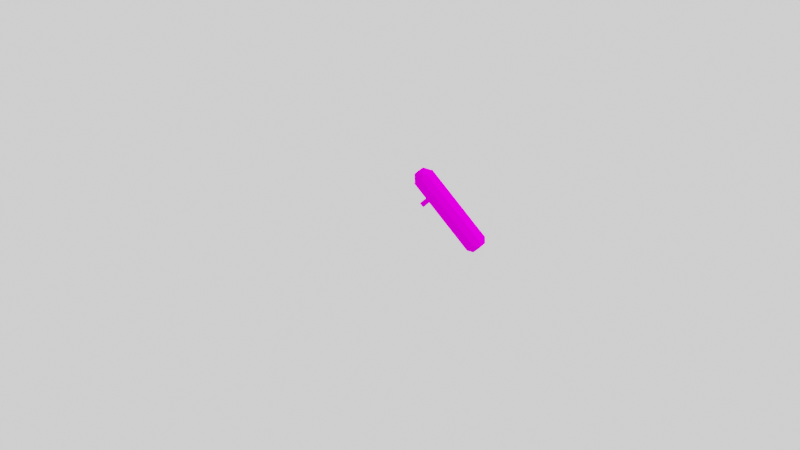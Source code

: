 # Source: grenade_launcher_launcher.blend  (saved by Blender 2.81.16; exported with 4.5.12 LTS)
import bpy
from mathutils import Matrix  # noqa: F401  (used for matrix-valued properties, if any)

bpy.ops.wm.read_factory_settings(use_empty=True)
scene = bpy.context.scene
scene.name = 'Scene'

# ---- collections
col_collection = bpy.data.collections.new('Collection'); scene.collection.children.link(col_collection)

# ---- images (referenced by path relative to the original .blend; pixels are not part of the script)
import os
ASSET_DIR = os.environ.get("B2B_ASSET_DIR", "")  # directory of the original .blend (textures are referenced by path, not embedded)
HERE = os.path.dirname(os.path.abspath(__file__))  # packed textures are extracted next to this script under _unpacked/

def load_image(name, relpath, width, height, colorspace="sRGB"):
    """Load a texture the original file referenced (path relative to the .blend, or extracted next to this script)."""
    p = next((c for c in (os.path.join(HERE, relpath), os.path.join(ASSET_DIR, relpath)) if relpath and os.path.exists(c)), "")
    if p:
        img = bpy.data.images.load(p, check_existing=True)
        img.name = name
    else:  # same state as the original file: an image datablock whose file is absent (Cycles renders it pink)
        img = bpy.data.images.new(name, width, height)
        img.source = "FILE"
        img.filepath = "//" + (relpath or name)
    img.colorspace_settings.name = colorspace
    return img
img_grenade_launcher_launcher_png = load_image('grenade_launcher_launcher.png', 'grenade_launcher_launcher.png', 1024, 1024, 'sRGB')

# ---- materials (node trees are filled in below, after node groups)
mat_material = bpy.data.materials.new('Material')
mat_material.alpha_threshold = 0.0
mat_material.line_color = (0.0, 0.0, 0.0, 1.0)

# ---- material node trees
mat_material.use_nodes = True; mat_material.node_tree.nodes.clear()
_N = mat_material.node_tree.nodes; _L = mat_material.node_tree.links
n0 = _N.new('ShaderNodeOutputMaterial'); n0.name = 'Material Output'; n0.location = (501, 304)
n1 = _N.new('ShaderNodeBsdfDiffuse'); n1.name = 'Diffuse BSDF'; n1.location = (-16, 330)
n2 = _N.new('ShaderNodeTexImage'); n2.name = 'Image Texture'; n2.location = (-302, 291)
n2.image = img_grenade_launcher_launcher_png
n2.interpolation = 'Closest'
n3 = _N.new('ShaderNodeBsdfTransparent'); n3.name = 'Transparent BSDF'; n3.location = (31, 169)
n4 = _N.new('ShaderNodeMixShader'); n4.name = 'Mix Shader'; n4.location = (243, 284)
_L.new(n2.outputs[0], n1.inputs[0])
_L.new(n4.outputs[0], n0.inputs[0])
_L.new(n2.outputs[1], n4.inputs[0])
_L.new(n3.outputs[0], n4.inputs[1])
_L.new(n1.outputs[0], n4.inputs[2])
n0.is_active_output = True

# ---- world
world_world = bpy.data.worlds.new('World'); scene.world = world_world
world_world.use_nodes = True; world_world.node_tree.nodes.clear()
_N = world_world.node_tree.nodes; _L = world_world.node_tree.links
n0 = _N.new('ShaderNodeOutputWorld'); n0.name = 'World Output'; n0.location = (336, 279)
n0.target = 'CYCLES'
n1 = _N.new('ShaderNodeBackground'); n1.name = 'Background'; n1.location = (-109, 280)
n1.inputs[1].default_value = 10.0
n2 = _N.new('ShaderNodeRGBCurve'); n2.name = 'RGB Curves'; n2.location = (-390, 336)
n2.mapping.update()
n2.inputs[1].default_value = (0.1022, 0.1022, 0.1022, 1.0)
_L.new(n1.outputs[0], n0.inputs[0])
_L.new(n2.outputs[0], n1.inputs[0])
n0.is_active_output = True
world_world.use_sun_shadow = False
world_world.sun_shadow_jitter_overblur = 0.0

# ---- cameras
cam_camera = bpy.data.cameras.new('Camera')
cam_camera.clip_end = 100.0
cam_camera.ortho_scale = 7.314

# ---- meshes
me_cube = bpy.data.meshes.new('Cube')
me_cube.from_pydata([(7.565, 0.9794, 0.5003), (7.565, -1.021, 0.5003), (-0.4351, 0.4794, -0.9997), (-0.4351, -1.021, 0.5003), (-0.4351, -1.021, -0.4997), (1.815, -0.2706, -2.25), (1.315, -0.2706, -2.25), (1.315, 0.2294, -2.25), (1.815, -0.2706, -0.7497), (1.815, 0.2294, -0.7497), (-0.4351, 0.9794, 0.5003), (1.315, -0.2706, -0.7497), (7.565, 0.9794, -0.4997), (7.565, -1.021, -0.4997), (-0.4351, 0.9794, -0.4997), (1.315, 0.2294, -0.7497), (1.815, 0.2294, -2.25), (-0.4351, -0.5206, -0.9997), (7.565, -0.5206, 1.0), (-0.4351, -0.5206, 1.0), (7.565, -0.5206, -0.9997), (0.5649, -0.5206, 0.5003), (8.065, -0.5206, 0.5003), (0.5649, -0.5206, -0.4997), (8.065, -0.5206, -0.4997), (-0.4351, 0.4794, 1.0), (7.565, 0.4794, -0.9997), (7.565, 0.4794, 1.0), (8.065, 0.4794, 0.5003), (0.5649, 0.4794, 0.5003), (8.065, 0.4794, -0.4997), (0.5649, 0.4794, -0.4997), (-0.4095, -0.7336, -0.7126), (-0.4095, -0.7336, 0.7133), (-0.4095, 0.6924, -0.7126), (-0.4095, 0.6924, 0.7133), (0.6599, -0.7336, -0.7126), (0.6599, -0.7336, 0.7133), (0.6599, 0.6924, -0.7126), (0.6599, 0.6924, 0.7133), (-0.766, -0.3771, -0.7126), (-0.766, -0.7336, 0.3568), (-0.766, 0.3359, 0.7133), (-0.766, 0.6924, -0.3561), (-0.766, 0.3359, -0.7126), (-0.766, -0.7336, -0.3561), (-0.766, -0.3771, 0.7133), (-0.766, 0.6924, 0.3568), (-1.123, -0.3771, 0.3568), (-1.123, -0.3771, -0.3561), (-1.123, 0.3359, -0.3561), (-1.123, 0.3359, 0.3568)], [], [(18, 19, 3, 1), (29, 25, 10), (17, 20, 13, 4), (22, 18, 1), (20, 17, 2, 26), (30, 24, 20, 26), (21, 19, 25, 29), (12, 0, 28, 30), (6, 11, 15, 7), (1, 3, 4, 13), (4, 3, 21, 23), (10, 0, 12, 14), (5, 8, 11, 6), (27, 18, 22, 28), (31, 29, 10, 14), (2, 31, 14), (20, 24, 13), (2, 14, 12, 26), (16, 9, 8, 5), (4, 23, 17), (3, 19, 21), (7, 15, 9, 16), (26, 12, 30), (22, 1, 13, 24), (0, 10, 25, 27), (0, 27, 28), (7, 16, 5, 6), (30, 28, 22, 24), (23, 21, 29, 31), (17, 23, 31, 2), (19, 18, 27, 25), (51, 42, 35, 47), (34, 43, 47, 35, 39, 38), (36, 37, 33, 41, 45, 32), (34, 38, 36, 32, 40, 44), (39, 35, 42, 46, 33, 37), (48, 51, 50, 49), (50, 51, 47, 43), (49, 50, 44, 40), (41, 33, 46, 48), (32, 45, 49, 40), (44, 50, 43, 34), (45, 41, 48, 49), (46, 42, 51, 48)])
_uv = me_cube.uv_layers.new(name='UVMap')
_uv.uv.foreach_set('vector', [0.5, 1.0, 0.0, 1.0, 0.0, 0.625, 0.5, 0.625, 0.0, 0.0, 0.5, 0.0, 0.0, 0.3125, 0.0, 0.3125, 0.5, 0.3125, 0.5, 0.0, 0.0, 0.0, 0.0, 0.625, 0.5, 0.625, 0.0, 0.3125, 0.5, 0.3125, 0.0, 0.3125, 0.0, 0.0, 0.5, 0.0, 0.5, 0.3125, 0.0, 0.3125, 0.0, 0.0, 0.5, 0.0, 0.0, 0.3125, 0.0, 0.0, 0.5, 0.0, 0.5, 0.3125, 0.5, 0.3125, 0.5, 0.625, 0.0, 0.625, 0.0, 0.3125, 0.5, 0.0, 1.0, 0.0, 1.0, 0.5, 0.5, 0.5, 0.5, 0.625, 0.0, 0.625, 0.0, 0.3125, 0.5, 0.3125, 0.0, 0.0, 0.5, 0.0, 0.5, 0.3125, 0.0, 0.3125, 0.0, 0.3125, 0.5, 0.3125, 0.5, 0.625, 0.0, 0.625, 0.5, 0.0, 1.0, 0.0, 1.0, 0.5, 0.5, 0.5, 0.0, 0.625, 0.0, 0.3125, 0.5, 0.3125, 0.5, 0.625, 0.0, 0.0, 0.5, 0.0, 0.5, 0.3125, 0.0, 0.3125, 0.5, 0.3125, 0.5, 0.0, 0.0, 0.0, 0.0, 0.0, 0.0, 0.3125, 0.5, 0.0, 0.0, 0.3125, 0.0, 0.0, 0.5, 0.0, 0.5, 0.3125, 1.0, 0.5, 0.5, 0.5, 0.5, 0.0, 1.0, 0.0, 0.5, 0.3125, 0.0, 0.3125, 0.0, 0.0, 0.5, 0.3125, 0.0, 0.3125, 0.0, 0.0, 1.0, 0.5, 0.5, 0.5, 0.5, 0.0, 1.0, 0.0, 0.5, 0.0, 0.5, 0.3125, 0.0, 0.3125, 0.5, 0.625, 0.0, 0.625, 0.0, 0.3125, 0.5, 0.3125, 0.0, 0.625, 0.5, 0.625, 0.5, 1.0, 0.0, 1.0, 0.5, 0.625, 0.5, 0.3125, 0.0, 0.3125, 0.75, 0.5, 0.75, 0.0, 1.0, 0.0, 1.0, 0.5, 0.5, 0.625, 0.0, 0.625, 0.0, 0.3125, 0.5, 0.3125, 1.0, 1.0, 0.75, 1.0, 0.75, 0.5, 1.0, 0.5, 0.0, 0.3125, 0.0, 0.0, 0.5, 0.0, 0.5, 0.3125, 0.0, 0.3125, 0.5, 0.3125, 0.5, 0.625, 0.0, 0.625, 0.75, 0.5, 0.75, 1.0, 0.5, 1.0, 0.5, 0.5, 0.5, 0.5, 0.5, 0.625, 0.5, 0.875, 0.5, 1.0, 0.75, 1.0, 0.75, 0.5, 0.75, 0.5, 0.75, 1.0, 0.5, 1.0, 0.5, 0.875, 0.5, 0.625, 0.5, 0.5, 0.5, 1.0, 0.75, 1.0, 0.75, 0.5, 0.5, 0.5, 0.5, 0.625, 0.5, 0.875, 0.75, 1.0, 0.5, 1.0, 0.5, 0.875, 0.5, 0.625, 0.5, 0.5, 0.75, 0.5, 0.5, 1.0, 0.5, 0.5, 0.75, 0.5, 0.75, 1.0, 0.75, 0.5, 0.75, 1.0, 0.5, 1.0, 0.5, 0.5, 0.5, 1.0, 0.5, 0.5, 0.75, 0.5, 0.75, 1.0, 0.75, 1.0, 0.5, 1.0, 0.5, 0.5, 0.75, 0.5, 0.75, 1.0, 0.5, 1.0, 0.5, 0.5, 0.75, 0.5, 0.5, 0.5, 0.75, 0.5, 0.75, 1.0, 0.5, 1.0, 0.75, 0.5, 0.75, 1.0, 0.5, 1.0, 0.5, 0.5, 0.5, 1.0, 0.5, 0.5, 0.75, 0.5, 0.75, 1.0])
me_cube.materials.append(mat_material)
me_cube.use_remesh_preserve_volume = False
me_cube.use_remesh_preserve_attributes = False
me_cube.use_mirror_vertex_groups = False
me_cube.update()

# ---- objects
ob_cube = bpy.data.objects.new('Cube', me_cube)
ob_camera = bpy.data.objects.new('Camera', cam_camera)

# ---- transforms, parenting, visibility, modifiers, constraints
ob_cube.location = (-3.395e-10, 0.0, -7.276e-12)
ob_cube.rotation_euler = (0.1051, 0.7694, -1.396)
ob_cube.scale = (0.2805, 0.2805, 0.2805)
ob_cube.lock_rotations_4d = False
ob_cube.empty_display_type = 'ARROWS'
ob_cube.lineart.crease_threshold = 0.0
ob_camera.location = (-20.64, -16.93, 11.96)
ob_camera.rotation_euler = (1.109, -0.0, -0.8581)
ob_camera.lock_rotations_4d = False
ob_camera.empty_display_type = 'ARROWS'
ob_camera.color = (0.0, 0.0, 0.0, 0.0)
ob_camera.display_type = 'WIRE'
ob_camera.lineart.crease_threshold = 0.0

# ---- collection membership
col_collection.objects.link(ob_cube)
col_collection.objects.link(ob_camera)

# ---- scene / render settings (as saved in the file)
scene.camera = ob_camera
scene.frame_start = 1; scene.frame_end = 250; scene.frame_set(1)
scene.render.engine = 'CYCLES'
scene.cycles.use_denoising = False
scene.cycles.samples = 128
scene.cycles.sampling_pattern = 'TABULATED_SOBOL'
scene.cycles.use_adaptive_sampling = False
scene.cycles.use_light_tree = False
scene.view_settings.view_transform = 'Filmic'
bpy.context.view_layer.update()

# ---- added for rendering (the .blend has no usable light): sun
light_auto_sun = bpy.data.lights.new('AutoSun', 'SUN')
light_auto_sun.energy = 3.0
light_auto_sun.angle = 0.0523599
ob_auto_sun = bpy.data.objects.new('AutoSun', light_auto_sun)
scene.collection.objects.link(ob_auto_sun)
ob_auto_sun.rotation_euler = (0.872665, 0.174533, 0.523599)
bpy.context.view_layer.update()
